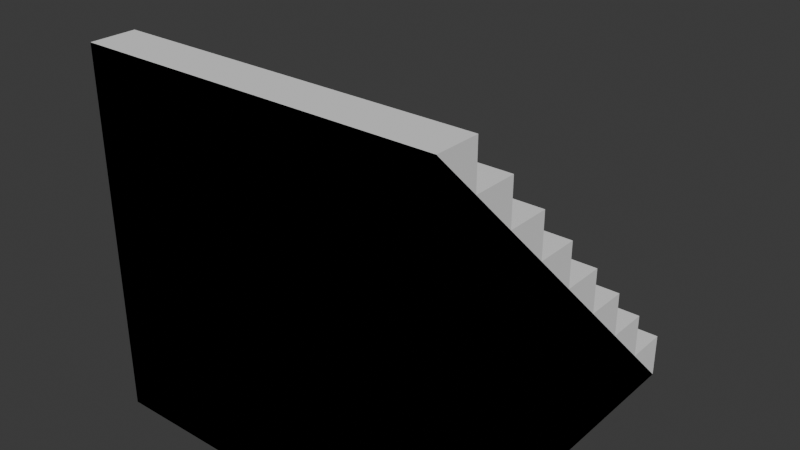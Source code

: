 # Source: Stair.blend  (saved by Blender 4.5.90; exported with 4.5.12 LTS)
import bpy
from mathutils import Matrix  # noqa: F401  (used for matrix-valued properties, if any)

bpy.ops.wm.read_factory_settings(use_empty=True)
scene = bpy.context.scene
scene.name = 'Scene'

# ---- collections
col_collection = bpy.data.collections.new('Collection'); scene.collection.children.link(col_collection)

# ---- world
world_world = bpy.data.worlds.new('World'); scene.world = world_world
world_world.use_nodes = True; world_world.node_tree.nodes.clear()
_N = world_world.node_tree.nodes; _L = world_world.node_tree.links
n0 = _N.new('ShaderNodeOutputWorld'); n0.name = 'World Output'; n0.location = (200, 100)
n1 = _N.new('ShaderNodeBackground'); n1.name = 'Background'; n1.location = (-200, 100)
n1.inputs[0].default_value = (0.05088, 0.05088, 0.05088, 1.0)
_L.new(n1.outputs[0], n0.inputs[0])
n0.is_active_output = True
world_world.color = (0.05088, 0.05088, 0.05088)
world_world.sun_shadow_jitter_overblur = 0.0

# ---- meshes
me_cube_001 = bpy.data.meshes.new('Cube.001')
me_cube_001.from_pydata([(-1.0, -1.0, 0.0), (-1.0, -1.0, 2.0), (-1.0, 1.0, 0.0), (1.0, -1.0, 0.0), (1.0, -1.0, 2.0), (1.0, 1.0, 0.0), (-1.0, 0.75, 0.0), (-1.0, -0.75, 2.0), (1.0, 0.75, 0.0), (1.0, -0.75, 2.0), (-1.0, -1.0, 0.5), (-1.0, -1.0, 1.0), (-1.0, -1.0, 1.5), (-1.0, 1.0, 0.25), (1.0, 1.0, 0.25), (1.0, -1.0, 1.5), (1.0, -1.0, 1.0), (1.0, -1.0, 0.5), (1.0, 0.75, 0.5), (1.0, 0.75, 0.25), (1.0, 0.5, 0.75), (1.0, 0.5, 0.5), (1.0, 0.25, 1.0), (1.0, 0.25, 0.75), (1.0, 0.25, 0.5), (1.0, 0.0, 1.25), (1.0, 0.0, 1.0), (1.0, -0.25, 1.5), (1.0, -0.25, 1.25), (1.0, -0.25, 1.0), (1.0, -0.5, 1.75), (1.0, -0.5, 1.5), (1.0, -0.75, 1.75), (1.0, -0.75, 1.5), (-1.0, -0.75, 1.75), (-1.0, -0.75, 1.5), (-1.0, -0.5, 1.75), (-1.0, -0.5, 1.5), (-1.0, -0.25, 1.5), (-1.0, -0.25, 1.25), (-1.0, -0.25, 1.0), (-1.0, 0.0, 1.25), (-1.0, 0.0, 1.0), (-1.0, 0.25, 1.0), (-1.0, 0.25, 0.75), (-1.0, 0.25, 0.5), (-1.0, 0.5, 0.75), (-1.0, 0.5, 0.5), (-1.0, 0.75, 0.5), (-1.0, 0.75, 0.25)], [], [(9, 7, 1, 4), (8, 3, 0, 6, 2, 5), (33, 32, 9, 4, 15), (0, 10, 45, 47, 48, 49, 6), (19, 18, 21, 24, 17, 3, 8), (45, 44, 46, 47), (10, 11, 40, 42, 43, 44, 45), (24, 23, 22, 26, 29, 16, 17), (40, 39, 41, 42), (11, 12, 35, 37, 38, 39, 40), (29, 28, 27, 31, 33, 15, 16), (35, 34, 36, 37), (31, 30, 32, 33), (26, 25, 28, 29), (21, 20, 23, 24), (49, 13, 2, 6), (3, 17, 16, 15, 4, 1, 12, 11, 10, 0), (2, 13, 14, 5), (49, 19, 14, 13), (48, 18, 19, 49), (47, 21, 18, 48), (44, 23, 20, 46), (42, 26, 22, 43), (39, 28, 25, 41), (37, 31, 27, 38), (34, 7, 9, 32), (36, 34, 32, 30), (36, 30, 31, 37), (38, 27, 28, 39), (41, 25, 26, 42), (43, 22, 23, 44), (46, 20, 21, 47), (5, 14, 19, 8), (12, 1, 7, 34, 35)])
_uv = me_cube_001.uv_layers.new(name='UVMap')
_uv.uv.foreach_set('vector', [0.625, 0.7188, 0.875, 0.7188, 0.875, 0.75, 0.625, 0.75, 0.375, 0.5312, 0.375, 0.75, 0.125, 0.75, 0.125, 0.5312, 0.125, 0.5, 0.375, 0.5, 0.5625, 0.7188, 0.5938, 0.7188, 0.625, 0.7188, 0.625, 0.75, 0.5625, 0.75, 0.375, 0.0, 0.4375, 0.0, 0.4375, 0.1562, 0.4375, 0.1875, 0.4375, 0.2188, 0.4062, 0.2188, 0.375, 0.2188, 0.4062, 0.5312, 0.4375, 0.5312, 0.4375, 0.5625, 0.4375, 0.5938, 0.4375, 0.75, 0.375, 0.75, 0.375, 0.5312, 0.4375, 0.1562, 0.4688, 0.1562, 0.4688, 0.1875, 0.4375, 0.1875, 0.4375, 0.0, 0.5, 0.0, 0.5, 0.09375, 0.5, 0.125, 0.5, 0.1562, 0.4688, 0.1562, 0.4375, 0.1562, 0.4375, 0.5938, 0.4688, 0.5938, 0.5, 0.5938, 0.5, 0.625, 0.5, 0.6563, 0.5, 0.75, 0.4375, 0.75, 0.5, 0.09375, 0.5312, 0.09375, 0.5312, 0.125, 0.5, 0.125, 0.5, 0.0, 0.5625, 0.0, 0.5625, 0.03125, 0.5625, 0.0625, 0.5625, 0.09375, 0.5312, 0.09375, 0.5, 0.09375, 0.5, 0.6563, 0.5312, 0.6562, 0.5625, 0.6562, 0.5625, 0.6875, 0.5625, 0.7188, 0.5625, 0.75, 0.5, 0.75, 0.5625, 0.03125, 0.5938, 0.03125, 0.5938, 0.0625, 0.5625, 0.0625, 0.5625, 0.6875, 0.5938, 0.6875, 0.5938, 0.7188, 0.5625, 0.7188, 0.5, 0.625, 0.5312, 0.625, 0.5312, 0.6562, 0.5, 0.6563, 0.4375, 0.5625, 0.4688, 0.5625, 0.4688, 0.5938, 0.4375, 0.5938, 0.4062, 0.2188, 0.4062, 0.25, 0.375, 0.25, 0.375, 0.2188, 0.375, 0.75, 0.4375, 0.75, 0.5, 0.75, 0.5625, 0.75, 0.625, 0.75, 0.625, 1.0, 0.5625, 1.0, 0.5, 1.0, 0.4375, 1.0, 0.375, 1.0, 0.375, 0.25, 0.4062, 0.25, 0.4062, 0.5, 0.375, 0.5, 0.4062, 0.2188, 0.4062, 0.5312, 0.4062, 0.5, 0.4062, 0.25, 0.4375, 0.2188, 0.4375, 0.5312, 0.4062, 0.5312, 0.4062, 0.2188, 0.4375, 0.1875, 0.4375, 0.5625, 0.4375, 0.5312, 0.4375, 0.2188, 0.4688, 0.1562, 0.4688, 0.5938, 0.4688, 0.5625, 0.4688, 0.1875, 0.5, 0.125, 0.5, 0.625, 0.5, 0.5938, 0.5, 0.1562, 0.5312, 0.09375, 0.5312, 0.6562, 0.5312, 0.625, 0.5312, 0.125, 0.5625, 0.0625, 0.5625, 0.6875, 0.5625, 0.6562, 0.5625, 0.09375, 0.5938, 0.03125, 0.875, 0.7188, 0.625, 0.7188, 0.5938, 0.7188, 0.5938, 0.0625, 0.5938, 0.03125, 0.5938, 0.7188, 0.5938, 0.6875, 0.5938, 0.0625, 0.5938, 0.6875, 0.5625, 0.6875, 0.5625, 0.0625, 0.5625, 0.09375, 0.5625, 0.6562, 0.5312, 0.6562, 0.5312, 0.09375, 0.5312, 0.125, 0.5312, 0.625, 0.5, 0.625, 0.5, 0.125, 0.5, 0.1562, 0.5, 0.5938, 0.4688, 0.5938, 0.4688, 0.1562, 0.4688, 0.1875, 0.4688, 0.5625, 0.4375, 0.5625, 0.4375, 0.1875, 0.375, 0.5, 0.4062, 0.5, 0.4062, 0.5312, 0.375, 0.5312, 0.5625, 0.0, 0.625, 0.0, 0.625, 0.03125, 0.5938, 0.03125, 0.5625, 0.03125])
me_cube_001.update()
me_cube = bpy.data.meshes.new('Cube')
me_cube.from_pydata([(-1.0, -1.0, 0.0), (-1.0, -1.0, 2.0), (-1.0, 1.0, 0.0), (1.0, -1.0, 0.0), (1.0, -1.0, 2.0), (1.0, 1.0, 0.0), (-1.0, -1.0, 2.0), (-1.0, 1.0, 0.0), (1.0, 1.0, 0.0), (1.0, -1.0, 2.0)], [], [(3, 4, 1, 0), (2, 5, 3, 0), (6, 9, 8, 7), (9, 6, 1, 4), (0, 1, 6, 7, 2), (2, 7, 8, 5), (5, 8, 9, 4, 3)])
_uv = me_cube.uv_layers.new(name='UVMap')
_uv.uv.foreach_set('vector', [0.375, 0.75, 0.625, 0.75, 0.625, 1.0, 0.375, 1.0, 0.125, 0.5, 0.375, 0.5, 0.375, 0.75, 0.125, 0.75, 0.625, 0.1847, 0.625, 0.5653, 0.375, 0.5, 0.375, 0.25, 0.625, 0.5653, 0.875, 0.75, 0.875, 0.75, 0.625, 0.75, 0.375, 0.0, 0.625, 0.0, 0.625, 0.1847, 0.375, 0.25, 0.375, 0.25, 0.375, 0.25, 0.375, 0.25, 0.375, 0.5, 0.375, 0.5, 0.375, 0.5, 0.375, 0.5, 0.625, 0.5653, 0.625, 0.75, 0.375, 0.75])
me_cube.update()

# ---- objects
ob_stair = bpy.data.objects.new('Stair', me_cube_001)
ob_colider_colonly = bpy.data.objects.new('Colider-colonly', me_cube)

# ---- transforms, parenting, visibility, modifiers, constraints
ob_stair.location = (0.0, 0.0, 0.0)
ob_colider_colonly.location = (0.0, 0.0, 0.0)

# ---- collection membership
col_collection.objects.link(ob_stair)
col_collection.objects.link(ob_colider_colonly)

# ---- scene / render settings (as saved in the file)
scene.frame_start = 1; scene.frame_end = 250; scene.frame_set(1)
scene.render.engine = 'BLENDER_EEVEE_NEXT'
bpy.context.view_layer.update()

# ---- added for rendering (the .blend has no active camera and no usable light): camera, sun
cam_auto = bpy.data.cameras.new('AutoCamera')
cam_auto.lens = 50.0
cam_auto.sensor_width = 36.0
cam_auto.clip_end = 1000.0
ob_auto_camera = bpy.data.objects.new('AutoCamera', cam_auto)
scene.collection.objects.link(ob_auto_camera)
ob_auto_camera.location = (3.20507, -3.84609, 3.56406)
ob_auto_camera.rotation_euler = (1.09748, -7.21219e-08, 0.694738)
scene.camera = ob_auto_camera
light_auto_sun = bpy.data.lights.new('AutoSun', 'SUN')
light_auto_sun.energy = 3.0
light_auto_sun.angle = 0.0523599
ob_auto_sun = bpy.data.objects.new('AutoSun', light_auto_sun)
scene.collection.objects.link(ob_auto_sun)
ob_auto_sun.rotation_euler = (0.872665, 0.174533, 0.523599)
bpy.context.view_layer.update()
